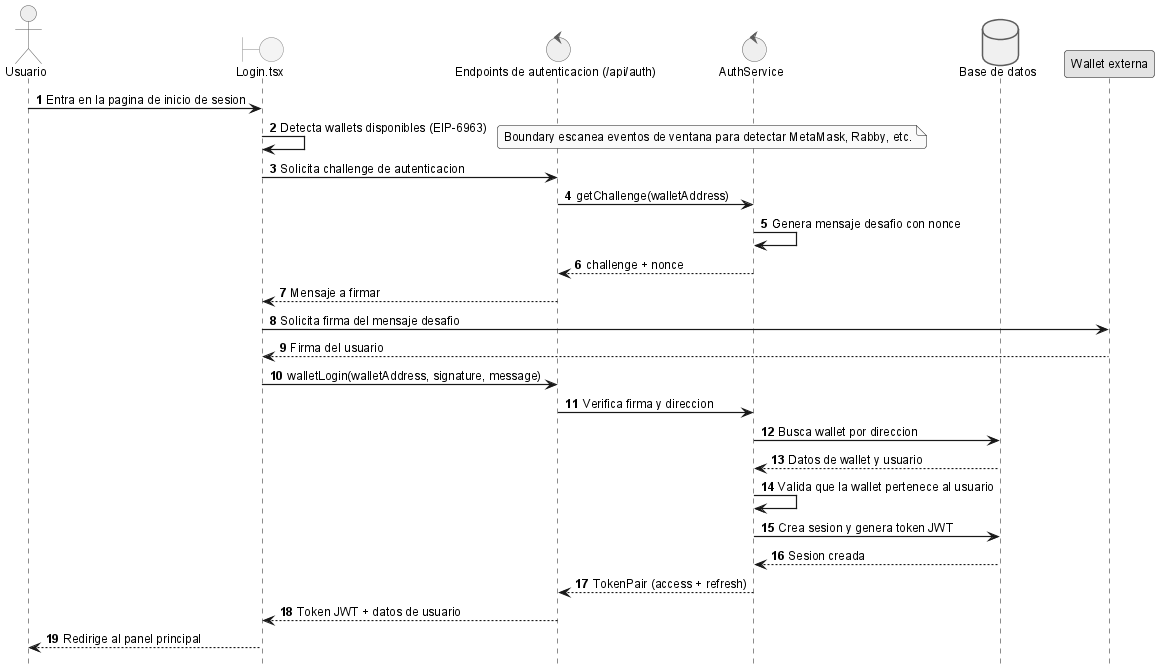

The diagram above was rendered by PlantUML. Its source (embedded in the PNG):
@startuml
!include _sequence-style.puml
actor Usuario as user
boundary "Login.tsx" as ui
control "Endpoints de autenticacion (/api/auth)" as api
control "AuthService" as srv
database "Base de datos" as db
participant "Wallet externa" as wallet

user -> ui: Entra en la pagina de inicio de sesion
ui -> ui: Detecta wallets disponibles (EIP-6963)
note right: Boundary escanea eventos de ventana para detectar MetaMask, Rabby, etc.

ui -> api: Solicita challenge de autenticacion
api -> srv: getChallenge(walletAddress)
srv -> srv: Genera mensaje desafio con nonce
srv --> api: challenge + nonce
api --> ui: Mensaje a firmar

ui -> wallet: Solicita firma del mensaje desafio
wallet --> ui: Firma del usuario

ui -> api: walletLogin(walletAddress, signature, message)
api -> srv: Verifica firma y direccion
srv -> db: Busca wallet por direccion
db --> srv: Datos de wallet y usuario
srv -> srv: Valida que la wallet pertenece al usuario
srv -> db: Crea sesion y genera token JWT
db --> srv: Sesion creada
srv --> api: TokenPair (access + refresh)
api --> ui: Token JWT + datos de usuario
ui --> user: Redirige al panel principal
@enduml